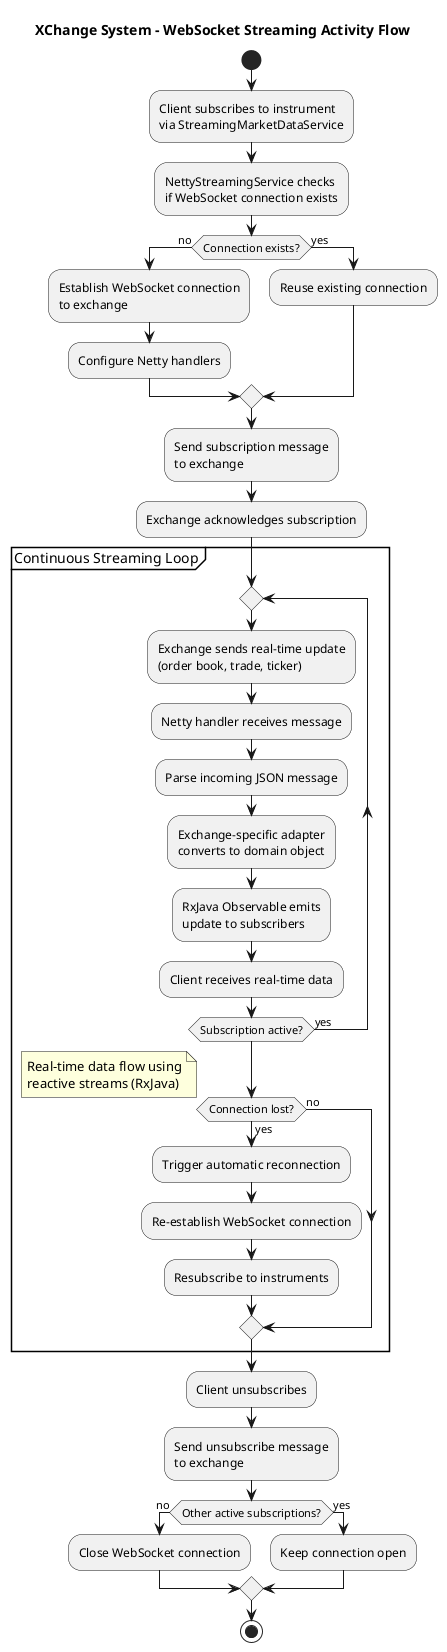

The diagram above was rendered by PlantUML. Its source (embedded in the PNG):
@startuml
title XChange System - WebSocket Streaming Activity Flow

start

:Client subscribes to instrument\nvia StreamingMarketDataService;

:NettyStreamingService checks\nif WebSocket connection exists;

if (Connection exists?) then (no)
  :Establish WebSocket connection\nto exchange;
  :Configure Netty handlers;
else (yes)
  :Reuse existing connection;
endif

:Send subscription message\nto exchange;

:Exchange acknowledges subscription;

partition "Continuous Streaming Loop" {
  repeat
    :Exchange sends real-time update\n(order book, trade, ticker);
    
    :Netty handler receives message;
    
    :Parse incoming JSON message;
    
    :Exchange-specific adapter\nconverts to domain object;
    
    :RxJava Observable emits\nupdate to subscribers;
    
    :Client receives real-time data;
    
  repeat while (Subscription active?) is (yes)
  
  if (Connection lost?) then (yes)
    :Trigger automatic reconnection;
    :Re-establish WebSocket connection;
    :Resubscribe to instruments;
  else (no)
  endif
}

note right
  Real-time data flow using
  reactive streams (RxJava)
end note

:Client unsubscribes;

:Send unsubscribe message\nto exchange;

if (Other active subscriptions?) then (no)
  :Close WebSocket connection;
else (yes)
  :Keep connection open;
endif

stop

@enduml